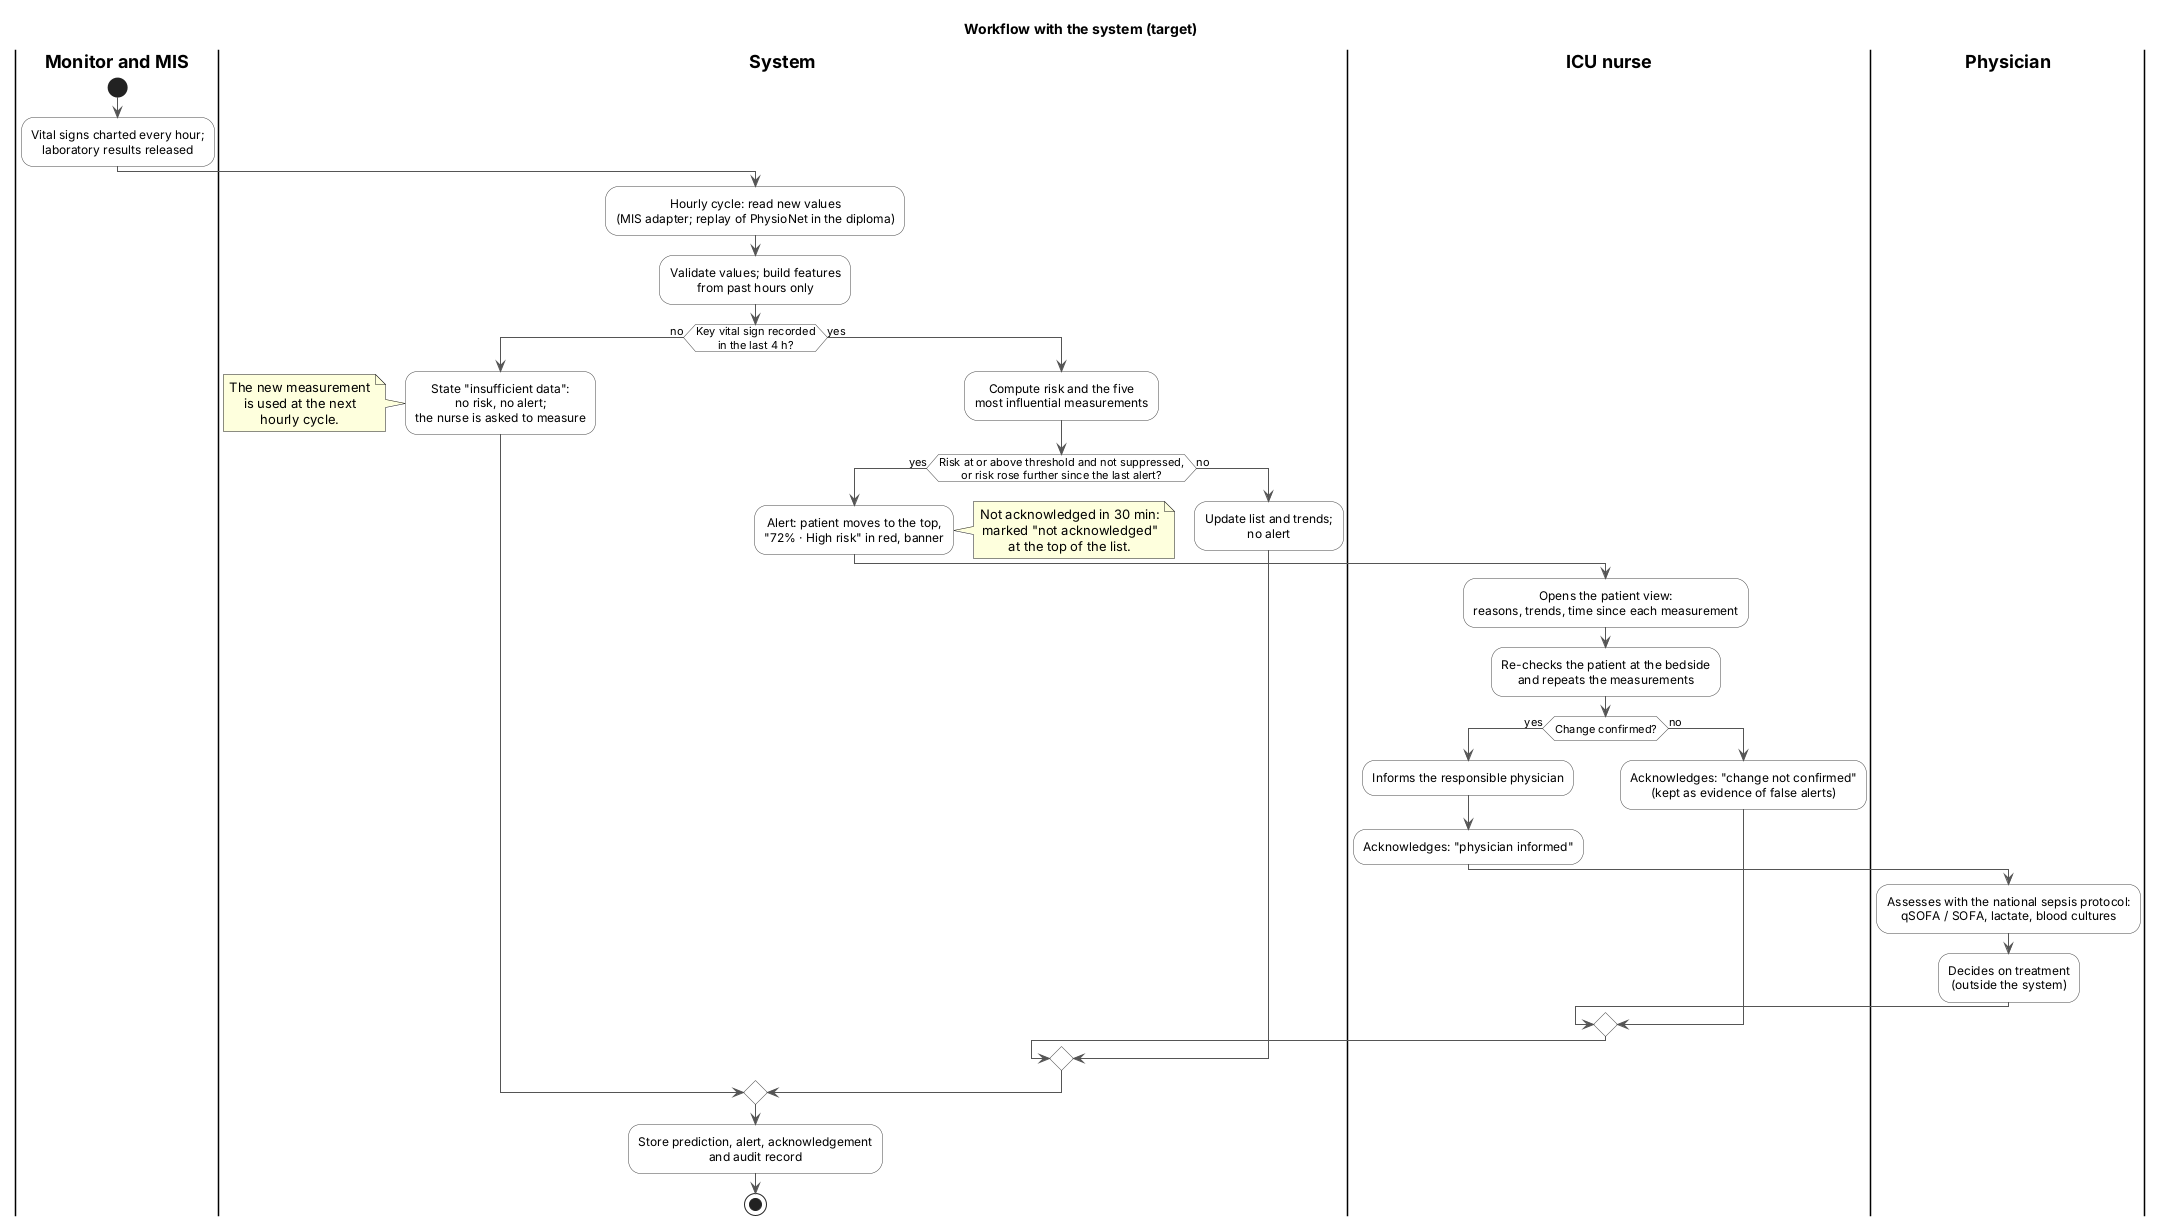

The diagram above was rendered by PlantUML. Its source (embedded in the PNG):
@startuml clinical-workflow
' Workflow with the system (target) — DIP-27
' Source of diagrams/export/clinical-workflow.png
' Described in docs/07-architecture/target-system.md, sections 4 and 5.
skinparam defaultTextAlignment center
skinparam shadowing false
skinparam ArrowColor #555555
skinparam activity {
  BackgroundColor #FFFFFF
  BorderColor #444444
}
skinparam swimlane {
  TitleFontStyle bold
}

title Workflow with the system (target)

|Monitor and MIS|
start
:Vital signs charted every hour;\nlaboratory results released;
|System|
:Hourly cycle: read new values\n(MIS adapter; replay of PhysioNet in the diploma);
:Validate values; build features\nfrom past hours only;
if (Key vital sign recorded\nin the last 4 h?) then (no)
  :State "insufficient data":\nno risk, no alert;\nthe nurse is asked to measure;
  note left
    The new measurement
    is used at the next
    hourly cycle.
  end note
else (yes)
  |System|
  :Compute risk and the five\nmost influential measurements;
  if (Risk at or above threshold and not suppressed,\nor risk rose further since the last alert?) then (yes)
    :Alert: patient moves to the top,\n"72% · High risk" in red, banner;
    note right
      Not acknowledged in 30 min:
      marked "not acknowledged"
      at the top of the list.
    end note
    |ICU nurse|
    :Opens the patient view:\nreasons, trends, time since each measurement;
    :Re-checks the patient at the bedside\nand repeats the measurements;
    if (Change confirmed?) then (yes)
      :Informs the responsible physician;
      :Acknowledges: "physician informed";
      |Physician|
      :Assesses with the national sepsis protocol:\nqSOFA / SOFA, lactate, blood cultures;
      :Decides on treatment\n(outside the system);
    else (no)
      |ICU nurse|
      :Acknowledges: "change not confirmed"\n(kept as evidence of false alerts);
    endif
  else (no)
    |System|
    :Update list and trends;\nno alert;
  endif
endif
|System|
:Store prediction, alert, acknowledgement\nand audit record;
stop
@enduml